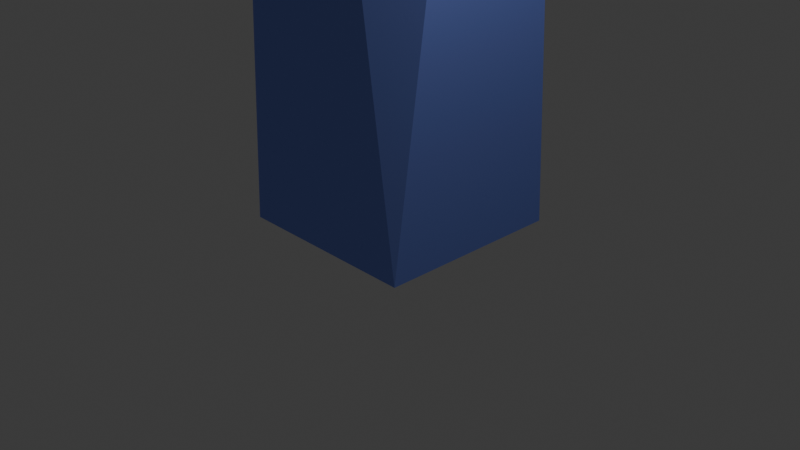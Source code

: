 # Source: wtc_1.blend  (saved by Blender 4.5.88; exported with 4.5.12 LTS)
import bpy
from mathutils import Matrix  # noqa: F401  (used for matrix-valued properties, if any)

bpy.ops.wm.read_factory_settings(use_empty=True)
scene = bpy.context.scene
scene.name = 'Scene'

# ---- collections
col_collection = bpy.data.collections.new('Collection'); scene.collection.children.link(col_collection)

# ---- materials (node trees are filled in below, after node groups)
mat_material_002 = bpy.data.materials.new('Material.002')
mat_material_001 = bpy.data.materials.new('Material.001')

# ---- material node trees
mat_material_002.use_nodes = True; mat_material_002.node_tree.nodes.clear()
_N = mat_material_002.node_tree.nodes; _L = mat_material_002.node_tree.links
n0 = _N.new('ShaderNodeOutputMaterial'); n0.name = 'Material Output'; n0.location = (200, 100)
n1 = _N.new('ShaderNodeBsdfMetallic'); n1.name = 'Metallic BSDF'; n1.location = (-200, 100)
n1.inputs[0].default_value = (0.294, 0.3907, 1.0, 1.0)
_L.new(n1.outputs[0], n0.inputs[0])
n0.is_active_output = True
mat_material_001.use_nodes = True; mat_material_001.node_tree.nodes.clear()
_N = mat_material_001.node_tree.nodes; _L = mat_material_001.node_tree.links
n0 = _N.new('ShaderNodeBsdfPrincipled'); n0.name = 'Principled BSDF'; n0.location = (-200, 100)
n0.inputs[0].default_value = (0.0, 0.0, 0.0, 1.0)
n1 = _N.new('ShaderNodeOutputMaterial'); n1.name = 'Material Output'; n1.location = (200, 100)
_L.new(n0.outputs[0], n1.inputs[0])
n1.is_active_output = True

# ---- world
world_world = bpy.data.worlds.new('World'); scene.world = world_world
world_world.use_nodes = True; world_world.node_tree.nodes.clear()
_N = world_world.node_tree.nodes; _L = world_world.node_tree.links
n0 = _N.new('ShaderNodeOutputWorld'); n0.name = 'World Output'; n0.location = (200, 100)
n1 = _N.new('ShaderNodeBackground'); n1.name = 'Background'; n1.location = (-200, 100)
n1.inputs[0].default_value = (0.05088, 0.05088, 0.05088, 1.0)
_L.new(n1.outputs[0], n0.inputs[0])
n0.is_active_output = True
world_world.color = (0.05088, 0.05088, 0.05088)
world_world.sun_shadow_jitter_overblur = 0.0

# ---- cameras
cam_camera = bpy.data.cameras.new('Camera')
cam_camera.clip_end = 100.0
cam_camera.ortho_scale = 7.314

# ---- lights
light_light = bpy.data.lights.new('Light', 'POINT')
light_light.energy = 1000.0
light_light.shadow_soft_size = 0.1

# ---- meshes
me_cube_002 = bpy.data.meshes.new('Cube.002')
me_cube_002.from_pydata([(-1.0, -1.0, -1.0), (0.0, -1.414, 1.0), (-1.0, 1.0, -1.0), (-1.414, 0.0, 1.0), (1.0, -1.0, -1.0), (1.414, 0.0, 1.0), (1.0, 1.0, -1.0), (0.0, 1.414, 1.0)], [], [(5, 4, 6), (1, 0, 4), (4, 5, 1), (5, 6, 7), (2, 6, 4, 0), (7, 3, 1, 5), (2, 7, 6), (7, 2, 3), (2, 0, 3), (1, 3, 0)])
_uv = me_cube_002.uv_layers.new(name='UVMap')
_uv.uv.foreach_set('vector', [0.625, 0.75, 0.375, 0.75, 0.375, 0.5, 0.0, 0.0, 0.125, 0.75, 0.375, 0.75, 0.375, 0.75, 0.625, 0.75, 0.0, 0.0, 0.625, 0.75, 0.375, 0.5, 0.625, 0.5, 0.125, 0.5, 0.375, 0.5, 0.375, 0.75, 0.125, 0.75, 0.625, 0.5, 0.875, 0.5, 0.875, 0.75, 0.625, 0.75, 0.125, 0.5, 0.625, 0.5, 0.375, 0.5, 0.625, 0.5, 0.125, 0.5, 0.875, 0.5, 0.125, 0.5, 0.125, 0.75, 0.875, 0.5, 0.0, 0.0, 0.875, 0.5, 0.125, 0.75])
me_cube_002.materials.append(mat_material_002)
me_cube_002.update()
me_cylinder = bpy.data.meshes.new('Cylinder')
me_cylinder.from_pydata([(0.0, 1.0, -1.0), (0.0, 1.0, 1.0), (0.1951, 0.9808, -1.0), (0.1951, 0.9808, 1.0), (0.3827, 0.9239, -1.0), (0.3827, 0.9239, 1.0), (0.5556, 0.8315, -1.0), (0.5556, 0.8315, 1.0), (0.7071, 0.7071, -1.0), (0.7071, 0.7071, 1.0), (0.8315, 0.5556, -1.0), (0.8315, 0.5556, 1.0), (0.9239, 0.3827, -1.0), (0.9239, 0.3827, 1.0), (0.9808, 0.1951, -1.0), (0.9808, 0.1951, 1.0), (1.0, 0.0, -1.0), (1.0, 0.0, 1.0), (0.9808, -0.1951, -1.0), (0.9808, -0.1951, 1.0), (0.9239, -0.3827, -1.0), (0.9239, -0.3827, 1.0), (0.8315, -0.5556, -1.0), (0.8315, -0.5556, 1.0), (0.7071, -0.7071, -1.0), (0.7071, -0.7071, 1.0), (0.5556, -0.8315, -1.0), (0.5556, -0.8315, 1.0), (0.3827, -0.9239, -1.0), (0.3827, -0.9239, 1.0), (0.1951, -0.9808, -1.0), (0.1951, -0.9808, 1.0), (0.0, -1.0, -1.0), (0.0, -1.0, 1.0), (-0.1951, -0.9808, -1.0), (-0.1951, -0.9808, 1.0), (-0.3827, -0.9239, -1.0), (-0.3827, -0.9239, 1.0), (-0.5556, -0.8315, -1.0), (-0.5556, -0.8315, 1.0), (-0.7071, -0.7071, -1.0), (-0.7071, -0.7071, 1.0), (-0.8315, -0.5556, -1.0), (-0.8315, -0.5556, 1.0), (-0.9239, -0.3827, -1.0), (-0.9239, -0.3827, 1.0), (-0.9808, -0.1951, -1.0), (-0.9808, -0.1951, 1.0), (-1.0, 0.0, -1.0), (-1.0, 0.0, 1.0), (-0.9808, 0.1951, -1.0), (-0.9808, 0.1951, 1.0), (-0.9239, 0.3827, -1.0), (-0.9239, 0.3827, 1.0), (-0.8315, 0.5556, -1.0), (-0.8315, 0.5556, 1.0), (-0.7071, 0.7071, -1.0), (-0.7071, 0.7071, 1.0), (-0.5556, 0.8315, -1.0), (-0.5556, 0.8315, 1.0), (-0.3827, 0.9239, -1.0), (-0.3827, 0.9239, 1.0), (-0.1951, 0.9808, -1.0), (-0.1951, 0.9808, 1.0)], [], [(0, 1, 3, 2), (2, 3, 5, 4), (4, 5, 7, 6), (6, 7, 9, 8), (8, 9, 11, 10), (10, 11, 13, 12), (12, 13, 15, 14), (14, 15, 17, 16), (16, 17, 19, 18), (18, 19, 21, 20), (20, 21, 23, 22), (22, 23, 25, 24), (24, 25, 27, 26), (26, 27, 29, 28), (28, 29, 31, 30), (30, 31, 33, 32), (32, 33, 35, 34), (34, 35, 37, 36), (36, 37, 39, 38), (38, 39, 41, 40), (40, 41, 43, 42), (42, 43, 45, 44), (44, 45, 47, 46), (46, 47, 49, 48), (48, 49, 51, 50), (50, 51, 53, 52), (52, 53, 55, 54), (54, 55, 57, 56), (56, 57, 59, 58), (58, 59, 61, 60), (3, 1, 63, 61, 59, 57, 55, 53, 51, 49, 47, 45, 43, 41, 39, 37, 35, 33, 31, 29, 27, 25, 23, 21, 19, 17, 15, 13, 11, 9, 7, 5), (60, 61, 63, 62), (62, 63, 1, 0), (0, 2, 4, 6, 8, 10, 12, 14, 16, 18, 20, 22, 24, 26, 28, 30, 32, 34, 36, 38, 40, 42, 44, 46, 48, 50, 52, 54, 56, 58, 60, 62)])
_uv = me_cylinder.uv_layers.new(name='UVMap')
_uv.uv.foreach_set('vector', [1.0, 0.5, 1.0, 1.0, 0.9688, 1.0, 0.9688, 0.5, 0.9688, 0.5, 0.9688, 1.0, 0.9375, 1.0, 0.9375, 0.5, 0.9375, 0.5, 0.9375, 1.0, 0.9062, 1.0, 0.9062, 0.5, 0.9062, 0.5, 0.9062, 1.0, 0.875, 1.0, 0.875, 0.5, 0.875, 0.5, 0.875, 1.0, 0.8438, 1.0, 0.8438, 0.5, 0.8438, 0.5, 0.8438, 1.0, 0.8125, 1.0, 0.8125, 0.5, 0.8125, 0.5, 0.8125, 1.0, 0.7812, 1.0, 0.7812, 0.5, 0.7812, 0.5, 0.7812, 1.0, 0.75, 1.0, 0.75, 0.5, 0.75, 0.5, 0.75, 1.0, 0.7188, 1.0, 0.7188, 0.5, 0.7188, 0.5, 0.7188, 1.0, 0.6875, 1.0, 0.6875, 0.5, 0.6875, 0.5, 0.6875, 1.0, 0.6562, 1.0, 0.6562, 0.5, 0.6562, 0.5, 0.6562, 1.0, 0.625, 1.0, 0.625, 0.5, 0.625, 0.5, 0.625, 1.0, 0.5938, 1.0, 0.5938, 0.5, 0.5938, 0.5, 0.5938, 1.0, 0.5625, 1.0, 0.5625, 0.5, 0.5625, 0.5, 0.5625, 1.0, 0.5312, 1.0, 0.5312, 0.5, 0.5312, 0.5, 0.5312, 1.0, 0.5, 1.0, 0.5, 0.5, 0.5, 0.5, 0.5, 1.0, 0.4688, 1.0, 0.4688, 0.5, 0.4688, 0.5, 0.4688, 1.0, 0.4375, 1.0, 0.4375, 0.5, 0.4375, 0.5, 0.4375, 1.0, 0.4062, 1.0, 0.4062, 0.5, 0.4062, 0.5, 0.4062, 1.0, 0.375, 1.0, 0.375, 0.5, 0.375, 0.5, 0.375, 1.0, 0.3438, 1.0, 0.3438, 0.5, 0.3438, 0.5, 0.3438, 1.0, 0.3125, 1.0, 0.3125, 0.5, 0.3125, 0.5, 0.3125, 1.0, 0.2812, 1.0, 0.2812, 0.5, 0.2812, 0.5, 0.2812, 1.0, 0.25, 1.0, 0.25, 0.5, 0.25, 0.5, 0.25, 1.0, 0.2188, 1.0, 0.2188, 0.5, 0.2188, 0.5, 0.2188, 1.0, 0.1875, 1.0, 0.1875, 0.5, 0.1875, 0.5, 0.1875, 1.0, 0.1562, 1.0, 0.1562, 0.5, 0.1562, 0.5, 0.1562, 1.0, 0.125, 1.0, 0.125, 0.5, 0.125, 0.5, 0.125, 1.0, 0.09375, 1.0, 0.09375, 0.5, 0.09375, 0.5, 0.09375, 1.0, 0.0625, 1.0, 0.0625, 0.5, 0.2968, 0.4854, 0.25, 0.49, 0.2032, 0.4854, 0.1582, 0.4717, 0.1167, 0.4496, 0.08029, 0.4197, 0.05045, 0.3833, 0.02827, 0.3418, 0.01461, 0.2968, 0.01, 0.25, 0.01461, 0.2032, 0.02827, 0.1582, 0.05045, 0.1167, 0.08029, 0.08029, 0.1167, 0.05045, 0.1582, 0.02827, 0.2032, 0.01461, 0.25, 0.01, 0.2968, 0.01461, 0.3418, 0.02827, 0.3833, 0.05045, 0.4197, 0.08029, 0.4496, 0.1167, 0.4717, 0.1582, 0.4854, 0.2032, 0.49, 0.25, 0.4854, 0.2968, 0.4717, 0.3418, 0.4496, 0.3833, 0.4197, 0.4197, 0.3833, 0.4496, 0.3418, 0.4717, 0.0625, 0.5, 0.0625, 1.0, 0.03125, 1.0, 0.03125, 0.5, 0.03125, 0.5, 0.03125, 1.0, 0.0, 1.0, 0.0, 0.5, 0.75, 0.49, 0.7968, 0.4854, 0.8418, 0.4717, 0.8833, 0.4496, 0.9197, 0.4197, 0.9496, 0.3833, 0.9717, 0.3418, 0.9854, 0.2968, 0.99, 0.25, 0.9854, 0.2032, 0.9717, 0.1582, 0.9496, 0.1167, 0.9197, 0.08029, 0.8833, 0.05045, 0.8418, 0.02827, 0.7968, 0.01461, 0.75, 0.01, 0.7032, 0.01461, 0.6582, 0.02827, 0.6167, 0.05045, 0.5803, 0.08029, 0.5504, 0.1167, 0.5283, 0.1582, 0.5146, 0.2032, 0.51, 0.25, 0.5146, 0.2968, 0.5283, 0.3418, 0.5504, 0.3833, 0.5803, 0.4197, 0.6167, 0.4496, 0.6582, 0.4717, 0.7032, 0.4854])
me_cylinder.materials.append(mat_material_001)
me_cylinder.update()
me_cylinder_001 = bpy.data.meshes.new('Cylinder.001')
me_cylinder_001.from_pydata([(0.0, 1.0, -1.0), (0.0, 1.0, 1.0), (0.1951, 0.9808, -1.0), (0.1951, 0.9808, 1.0), (0.3827, 0.9239, -1.0), (0.3827, 0.9239, 1.0), (0.5556, 0.8315, -1.0), (0.5556, 0.8315, 1.0), (0.7071, 0.7071, -1.0), (0.7071, 0.7071, 1.0), (0.8315, 0.5556, -1.0), (0.8315, 0.5556, 1.0), (0.9239, 0.3827, -1.0), (0.9239, 0.3827, 1.0), (0.9808, 0.1951, -1.0), (0.9808, 0.1951, 1.0), (1.0, 0.0, -1.0), (1.0, 0.0, 1.0), (0.9808, -0.1951, -1.0), (0.9808, -0.1951, 1.0), (0.9239, -0.3827, -1.0), (0.9239, -0.3827, 1.0), (0.8315, -0.5556, -1.0), (0.8315, -0.5556, 1.0), (0.7071, -0.7071, -1.0), (0.7071, -0.7071, 1.0), (0.5556, -0.8315, -1.0), (0.5556, -0.8315, 1.0), (0.3827, -0.9239, -1.0), (0.3827, -0.9239, 1.0), (0.1951, -0.9808, -1.0), (0.1951, -0.9808, 1.0), (0.0, -1.0, -1.0), (0.0, -1.0, 1.0), (-0.1951, -0.9808, -1.0), (-0.1951, -0.9808, 1.0), (-0.3827, -0.9239, -1.0), (-0.3827, -0.9239, 1.0), (-0.5556, -0.8315, -1.0), (-0.5556, -0.8315, 1.0), (-0.7071, -0.7071, -1.0), (-0.7071, -0.7071, 1.0), (-0.8315, -0.5556, -1.0), (-0.8315, -0.5556, 1.0), (-0.9239, -0.3827, -1.0), (-0.9239, -0.3827, 1.0), (-0.9808, -0.1951, -1.0), (-0.9808, -0.1951, 1.0), (-1.0, 0.0, -1.0), (-1.0, 0.0, 1.0), (-0.9808, 0.1951, -1.0), (-0.9808, 0.1951, 1.0), (-0.9239, 0.3827, -1.0), (-0.9239, 0.3827, 1.0), (-0.8315, 0.5556, -1.0), (-0.8315, 0.5556, 1.0), (-0.7071, 0.7071, -1.0), (-0.7071, 0.7071, 1.0), (-0.5556, 0.8315, -1.0), (-0.5556, 0.8315, 1.0), (-0.3827, 0.9239, -1.0), (-0.3827, 0.9239, 1.0), (-0.1951, 0.9808, -1.0), (-0.1951, 0.9808, 1.0)], [], [(0, 1, 3, 2), (2, 3, 5, 4), (4, 5, 7, 6), (6, 7, 9, 8), (8, 9, 11, 10), (10, 11, 13, 12), (12, 13, 15, 14), (14, 15, 17, 16), (16, 17, 19, 18), (18, 19, 21, 20), (20, 21, 23, 22), (22, 23, 25, 24), (24, 25, 27, 26), (26, 27, 29, 28), (28, 29, 31, 30), (30, 31, 33, 32), (32, 33, 35, 34), (34, 35, 37, 36), (36, 37, 39, 38), (38, 39, 41, 40), (40, 41, 43, 42), (42, 43, 45, 44), (44, 45, 47, 46), (46, 47, 49, 48), (48, 49, 51, 50), (50, 51, 53, 52), (52, 53, 55, 54), (54, 55, 57, 56), (56, 57, 59, 58), (58, 59, 61, 60), (3, 1, 63, 61, 59, 57, 55, 53, 51, 49, 47, 45, 43, 41, 39, 37, 35, 33, 31, 29, 27, 25, 23, 21, 19, 17, 15, 13, 11, 9, 7, 5), (60, 61, 63, 62), (62, 63, 1, 0), (0, 2, 4, 6, 8, 10, 12, 14, 16, 18, 20, 22, 24, 26, 28, 30, 32, 34, 36, 38, 40, 42, 44, 46, 48, 50, 52, 54, 56, 58, 60, 62)])
_uv = me_cylinder_001.uv_layers.new(name='UVMap')
_uv.uv.foreach_set('vector', [1.0, 0.5, 1.0, 1.0, 0.9688, 1.0, 0.9688, 0.5, 0.9688, 0.5, 0.9688, 1.0, 0.9375, 1.0, 0.9375, 0.5, 0.9375, 0.5, 0.9375, 1.0, 0.9062, 1.0, 0.9062, 0.5, 0.9062, 0.5, 0.9062, 1.0, 0.875, 1.0, 0.875, 0.5, 0.875, 0.5, 0.875, 1.0, 0.8438, 1.0, 0.8438, 0.5, 0.8438, 0.5, 0.8438, 1.0, 0.8125, 1.0, 0.8125, 0.5, 0.8125, 0.5, 0.8125, 1.0, 0.7812, 1.0, 0.7812, 0.5, 0.7812, 0.5, 0.7812, 1.0, 0.75, 1.0, 0.75, 0.5, 0.75, 0.5, 0.75, 1.0, 0.7188, 1.0, 0.7188, 0.5, 0.7188, 0.5, 0.7188, 1.0, 0.6875, 1.0, 0.6875, 0.5, 0.6875, 0.5, 0.6875, 1.0, 0.6562, 1.0, 0.6562, 0.5, 0.6562, 0.5, 0.6562, 1.0, 0.625, 1.0, 0.625, 0.5, 0.625, 0.5, 0.625, 1.0, 0.5938, 1.0, 0.5938, 0.5, 0.5938, 0.5, 0.5938, 1.0, 0.5625, 1.0, 0.5625, 0.5, 0.5625, 0.5, 0.5625, 1.0, 0.5312, 1.0, 0.5312, 0.5, 0.5312, 0.5, 0.5312, 1.0, 0.5, 1.0, 0.5, 0.5, 0.5, 0.5, 0.5, 1.0, 0.4688, 1.0, 0.4688, 0.5, 0.4688, 0.5, 0.4688, 1.0, 0.4375, 1.0, 0.4375, 0.5, 0.4375, 0.5, 0.4375, 1.0, 0.4062, 1.0, 0.4062, 0.5, 0.4062, 0.5, 0.4062, 1.0, 0.375, 1.0, 0.375, 0.5, 0.375, 0.5, 0.375, 1.0, 0.3438, 1.0, 0.3438, 0.5, 0.3438, 0.5, 0.3438, 1.0, 0.3125, 1.0, 0.3125, 0.5, 0.3125, 0.5, 0.3125, 1.0, 0.2812, 1.0, 0.2812, 0.5, 0.2812, 0.5, 0.2812, 1.0, 0.25, 1.0, 0.25, 0.5, 0.25, 0.5, 0.25, 1.0, 0.2188, 1.0, 0.2188, 0.5, 0.2188, 0.5, 0.2188, 1.0, 0.1875, 1.0, 0.1875, 0.5, 0.1875, 0.5, 0.1875, 1.0, 0.1562, 1.0, 0.1562, 0.5, 0.1562, 0.5, 0.1562, 1.0, 0.125, 1.0, 0.125, 0.5, 0.125, 0.5, 0.125, 1.0, 0.09375, 1.0, 0.09375, 0.5, 0.09375, 0.5, 0.09375, 1.0, 0.0625, 1.0, 0.0625, 0.5, 0.2968, 0.4854, 0.25, 0.49, 0.2032, 0.4854, 0.1582, 0.4717, 0.1167, 0.4496, 0.08029, 0.4197, 0.05045, 0.3833, 0.02827, 0.3418, 0.01461, 0.2968, 0.01, 0.25, 0.01461, 0.2032, 0.02827, 0.1582, 0.05045, 0.1167, 0.08029, 0.08029, 0.1167, 0.05045, 0.1582, 0.02827, 0.2032, 0.01461, 0.25, 0.01, 0.2968, 0.01461, 0.3418, 0.02827, 0.3833, 0.05045, 0.4197, 0.08029, 0.4496, 0.1167, 0.4717, 0.1582, 0.4854, 0.2032, 0.49, 0.25, 0.4854, 0.2968, 0.4717, 0.3418, 0.4496, 0.3833, 0.4197, 0.4197, 0.3833, 0.4496, 0.3418, 0.4717, 0.0625, 0.5, 0.0625, 1.0, 0.03125, 1.0, 0.03125, 0.5, 0.03125, 0.5, 0.03125, 1.0, 0.0, 1.0, 0.0, 0.5, 0.75, 0.49, 0.7968, 0.4854, 0.8418, 0.4717, 0.8833, 0.4496, 0.9197, 0.4197, 0.9496, 0.3833, 0.9717, 0.3418, 0.9854, 0.2968, 0.99, 0.25, 0.9854, 0.2032, 0.9717, 0.1582, 0.9496, 0.1167, 0.9197, 0.08029, 0.8833, 0.05045, 0.8418, 0.02827, 0.7968, 0.01461, 0.75, 0.01, 0.7032, 0.01461, 0.6582, 0.02827, 0.6167, 0.05045, 0.5803, 0.08029, 0.5504, 0.1167, 0.5283, 0.1582, 0.5146, 0.2032, 0.51, 0.25, 0.5146, 0.2968, 0.5283, 0.3418, 0.5504, 0.3833, 0.5803, 0.4197, 0.6167, 0.4496, 0.6582, 0.4717, 0.7032, 0.4854])
me_cylinder_001.materials.append(mat_material_001)
me_cylinder_001.update()

# ---- objects
ob_light = bpy.data.objects.new('Light', light_light)
ob_camera = bpy.data.objects.new('Camera', cam_camera)
ob_cube = bpy.data.objects.new('Cube', me_cube_002)
ob_cylinder = bpy.data.objects.new('Cylinder', me_cylinder)
ob_cylinder_001 = bpy.data.objects.new('Cylinder.001', me_cylinder_001)

# ---- transforms, parenting, visibility, modifiers, constraints
ob_light.location = (4.076, 1.005, 5.904)
ob_light.rotation_euler = (0.6503, 0.05522, 1.866)
ob_light.lock_rotations_4d = False
ob_light.empty_display_type = 'ARROWS'
ob_light.color = (0.0, 0.0, 0.0, 0.0)
ob_light.lineart.crease_threshold = 0.0
ob_camera.location = (7.359, -6.926, 4.958)
ob_camera.rotation_euler = (1.109, 0.0, 0.8149)
ob_camera.lock_rotations_4d = False
ob_camera.empty_display_type = 'ARROWS'
ob_camera.color = (0.0, 0.0, 0.0, 0.0)
ob_camera.display_type = 'WIRE'
ob_camera.lineart.crease_threshold = 0.0
ob_cube.location = (0.0, 0.0, 5.0)
ob_cube.scale = (1.0, 1.0, 5.0)
ob_cylinder.location = (0.0, 0.0, 10.2)
ob_cylinder.scale = (0.8, 0.8, 0.2)
ob_cylinder_001.location = (0.0, 0.0, 11.5)
ob_cylinder_001.scale = (0.05, 0.05, 1.5)

# ---- collection membership
col_collection.objects.link(ob_light)
col_collection.objects.link(ob_camera)
col_collection.objects.link(ob_cube)
col_collection.objects.link(ob_cylinder)
col_collection.objects.link(ob_cylinder_001)

# ---- scene / render settings (as saved in the file)
scene.camera = ob_camera
scene.frame_start = 1; scene.frame_end = 250; scene.frame_set(1)
scene.render.engine = 'BLENDER_EEVEE_NEXT'
bpy.context.view_layer.update()
